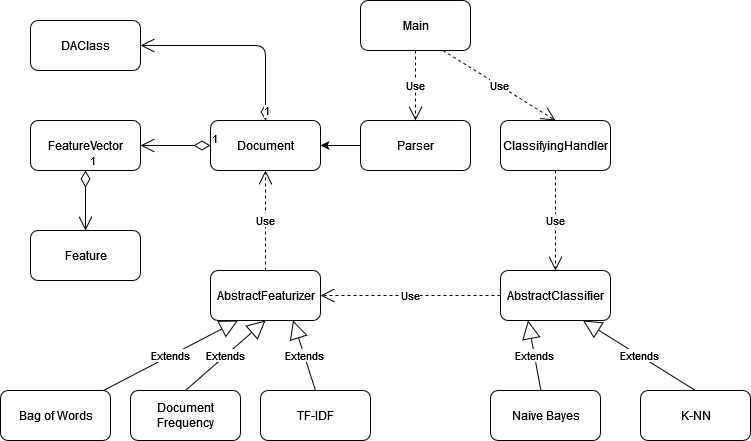

The diagram above was exported from draw.io. Its source (the exported page's mxGraphModel, read from the mxfile embedded in the PNG):
<mxGraphModel dx="1198" dy="641" grid="1" gridSize="10" guides="1" tooltips="1" connect="1" arrows="1" fold="1" page="1" pageScale="1" pageWidth="1169" pageHeight="827" background="none" math="0" shadow="0">
  <root>
    <mxCell id="WIyWlLk6GJQsqaUBKTNV-0" />
    <mxCell id="WIyWlLk6GJQsqaUBKTNV-1" parent="WIyWlLk6GJQsqaUBKTNV-0" />
    <mxCell id="ttavd7vruJSxpGTEjZIv-0" value="&lt;div&gt;Document&lt;/div&gt;&lt;div&gt;Frequency&lt;/div&gt;" style="html=1;rounded=1;" vertex="1" parent="WIyWlLk6GJQsqaUBKTNV-1">
      <mxGeometry x="330" y="640" width="110" height="50" as="geometry" />
    </mxCell>
    <mxCell id="ttavd7vruJSxpGTEjZIv-1" value="K-NN" style="html=1;rounded=1;" vertex="1" parent="WIyWlLk6GJQsqaUBKTNV-1">
      <mxGeometry x="840" y="640" width="110" height="50" as="geometry" />
    </mxCell>
    <mxCell id="ttavd7vruJSxpGTEjZIv-2" value="&lt;div&gt;TF-IDF&lt;/div&gt;" style="html=1;rounded=1;" vertex="1" parent="WIyWlLk6GJQsqaUBKTNV-1">
      <mxGeometry x="460" y="640" width="110" height="50" as="geometry" />
    </mxCell>
    <mxCell id="ttavd7vruJSxpGTEjZIv-3" value="&lt;div&gt;Naive Bayes&lt;/div&gt;" style="html=1;rounded=1;" vertex="1" parent="WIyWlLk6GJQsqaUBKTNV-1">
      <mxGeometry x="690" y="640" width="110" height="50" as="geometry" />
    </mxCell>
    <mxCell id="ttavd7vruJSxpGTEjZIv-4" value="AbstractClassifier" style="html=1;rounded=1;" vertex="1" parent="WIyWlLk6GJQsqaUBKTNV-1">
      <mxGeometry x="700" y="520" width="110" height="50" as="geometry" />
    </mxCell>
    <mxCell id="ttavd7vruJSxpGTEjZIv-5" value="&lt;div&gt;AbstractFeaturizer&lt;/div&gt;" style="html=1;rounded=1;" vertex="1" parent="WIyWlLk6GJQsqaUBKTNV-1">
      <mxGeometry x="410" y="520" width="110" height="50" as="geometry" />
    </mxCell>
    <mxCell id="ttavd7vruJSxpGTEjZIv-6" value="&lt;div&gt;Bag of Words&lt;/div&gt;" style="html=1;rounded=1;" vertex="1" parent="WIyWlLk6GJQsqaUBKTNV-1">
      <mxGeometry x="200" y="640" width="110" height="50" as="geometry" />
    </mxCell>
    <mxCell id="ttavd7vruJSxpGTEjZIv-28" style="edgeStyle=orthogonalEdgeStyle;orthogonalLoop=1;jettySize=auto;html=1;exitX=0;exitY=0.5;exitDx=0;exitDy=0;entryX=1;entryY=0.5;entryDx=0;entryDy=0;" edge="1" parent="WIyWlLk6GJQsqaUBKTNV-1" source="ttavd7vruJSxpGTEjZIv-7" target="ttavd7vruJSxpGTEjZIv-11">
      <mxGeometry relative="1" as="geometry" />
    </mxCell>
    <mxCell id="ttavd7vruJSxpGTEjZIv-7" value="Parser" style="html=1;rounded=1;" vertex="1" parent="WIyWlLk6GJQsqaUBKTNV-1">
      <mxGeometry x="560" y="370" width="110" height="50" as="geometry" />
    </mxCell>
    <mxCell id="ttavd7vruJSxpGTEjZIv-8" value="Main" style="html=1;rounded=1;" vertex="1" parent="WIyWlLk6GJQsqaUBKTNV-1">
      <mxGeometry x="560" y="250" width="110" height="50" as="geometry" />
    </mxCell>
    <mxCell id="ttavd7vruJSxpGTEjZIv-9" value="Feature" style="html=1;rounded=1;" vertex="1" parent="WIyWlLk6GJQsqaUBKTNV-1">
      <mxGeometry x="230" y="480" width="110" height="50" as="geometry" />
    </mxCell>
    <mxCell id="ttavd7vruJSxpGTEjZIv-10" value="FeatureVector" style="html=1;rounded=1;" vertex="1" parent="WIyWlLk6GJQsqaUBKTNV-1">
      <mxGeometry x="230" y="370" width="110" height="50" as="geometry" />
    </mxCell>
    <mxCell id="ttavd7vruJSxpGTEjZIv-11" value="&lt;div&gt;Document&lt;/div&gt;" style="html=1;rounded=1;" vertex="1" parent="WIyWlLk6GJQsqaUBKTNV-1">
      <mxGeometry x="410" y="370" width="110" height="50" as="geometry" />
    </mxCell>
    <mxCell id="ttavd7vruJSxpGTEjZIv-12" value="ClassifyingHandler" style="html=1;rounded=1;" vertex="1" parent="WIyWlLk6GJQsqaUBKTNV-1">
      <mxGeometry x="700" y="370" width="110" height="50" as="geometry" />
    </mxCell>
    <mxCell id="ttavd7vruJSxpGTEjZIv-13" value="&lt;div&gt;DAClass&lt;/div&gt;" style="html=1;rounded=1;" vertex="1" parent="WIyWlLk6GJQsqaUBKTNV-1">
      <mxGeometry x="230" y="270" width="110" height="50" as="geometry" />
    </mxCell>
    <mxCell id="ttavd7vruJSxpGTEjZIv-14" value="Extends" style="endArrow=block;endSize=16;endFill=0;html=1;entryX=0.25;entryY=1;entryDx=0;entryDy=0;" edge="1" parent="WIyWlLk6GJQsqaUBKTNV-1" source="ttavd7vruJSxpGTEjZIv-6" target="ttavd7vruJSxpGTEjZIv-5">
      <mxGeometry width="160" relative="1" as="geometry">
        <mxPoint x="255" y="480" as="sourcePoint" />
        <mxPoint x="255" y="480" as="targetPoint" />
      </mxGeometry>
    </mxCell>
    <mxCell id="ttavd7vruJSxpGTEjZIv-15" value="Extends" style="endArrow=block;endSize=16;endFill=0;html=1;entryX=0.5;entryY=1;entryDx=0;entryDy=0;exitX=0.5;exitY=0;exitDx=0;exitDy=0;" edge="1" parent="WIyWlLk6GJQsqaUBKTNV-1" source="ttavd7vruJSxpGTEjZIv-0" target="ttavd7vruJSxpGTEjZIv-5">
      <mxGeometry width="160" relative="1" as="geometry">
        <mxPoint x="299.21052631578937" y="649.9999999999998" as="sourcePoint" />
        <mxPoint x="394.9999999999998" y="579.9999999999998" as="targetPoint" />
      </mxGeometry>
    </mxCell>
    <mxCell id="ttavd7vruJSxpGTEjZIv-16" value="Extends" style="endArrow=block;endSize=16;endFill=0;html=1;entryX=0.75;entryY=1;entryDx=0;entryDy=0;exitX=0.5;exitY=0;exitDx=0;exitDy=0;" edge="1" parent="WIyWlLk6GJQsqaUBKTNV-1" source="ttavd7vruJSxpGTEjZIv-2" target="ttavd7vruJSxpGTEjZIv-5">
      <mxGeometry width="160" relative="1" as="geometry">
        <mxPoint x="410.0005263157894" y="619.9999999999998" as="sourcePoint" />
        <mxPoint x="505.78999999999974" y="549.9999999999998" as="targetPoint" />
      </mxGeometry>
    </mxCell>
    <mxCell id="ttavd7vruJSxpGTEjZIv-17" value="Extends" style="endArrow=block;endSize=16;endFill=0;html=1;entryX=0.25;entryY=1;entryDx=0;entryDy=0;" edge="1" parent="WIyWlLk6GJQsqaUBKTNV-1" source="ttavd7vruJSxpGTEjZIv-3" target="ttavd7vruJSxpGTEjZIv-4">
      <mxGeometry width="160" relative="1" as="geometry">
        <mxPoint x="667.1005263157894" y="669.9999999999998" as="sourcePoint" />
        <mxPoint x="762.8899999999998" y="599.9999999999998" as="targetPoint" />
      </mxGeometry>
    </mxCell>
    <mxCell id="ttavd7vruJSxpGTEjZIv-18" value="Extends" style="endArrow=block;endSize=16;endFill=0;html=1;entryX=0.75;entryY=1;entryDx=0;entryDy=0;exitX=0.5;exitY=0;exitDx=0;exitDy=0;" edge="1" parent="WIyWlLk6GJQsqaUBKTNV-1" source="ttavd7vruJSxpGTEjZIv-1" target="ttavd7vruJSxpGTEjZIv-4">
      <mxGeometry width="160" relative="1" as="geometry">
        <mxPoint x="901.0005263157893" y="619.9999999999998" as="sourcePoint" />
        <mxPoint x="996.7899999999997" y="549.9999999999998" as="targetPoint" />
      </mxGeometry>
    </mxCell>
    <mxCell id="ttavd7vruJSxpGTEjZIv-25" value="1" style="endArrow=open;html=1;endSize=12;startArrow=diamondThin;startSize=14;startFill=0;edgeStyle=orthogonalEdgeStyle;align=left;verticalAlign=bottom;exitX=0.5;exitY=0;exitDx=0;exitDy=0;entryX=1;entryY=0.5;entryDx=0;entryDy=0;" edge="1" parent="WIyWlLk6GJQsqaUBKTNV-1" source="ttavd7vruJSxpGTEjZIv-11" target="ttavd7vruJSxpGTEjZIv-13">
      <mxGeometry x="-1" y="3" relative="1" as="geometry">
        <mxPoint x="320" y="460" as="sourcePoint" />
        <mxPoint x="480" y="460" as="targetPoint" />
      </mxGeometry>
    </mxCell>
    <mxCell id="ttavd7vruJSxpGTEjZIv-26" value="1" style="endArrow=open;html=1;endSize=12;startArrow=diamondThin;startSize=14;startFill=0;edgeStyle=orthogonalEdgeStyle;align=left;verticalAlign=bottom;exitX=0;exitY=0.5;exitDx=0;exitDy=0;entryX=1;entryY=0.5;entryDx=0;entryDy=0;" edge="1" parent="WIyWlLk6GJQsqaUBKTNV-1" source="ttavd7vruJSxpGTEjZIv-11" target="ttavd7vruJSxpGTEjZIv-10">
      <mxGeometry x="-1" y="3" relative="1" as="geometry">
        <mxPoint x="295" y="451" as="sourcePoint" />
        <mxPoint x="170" y="376" as="targetPoint" />
      </mxGeometry>
    </mxCell>
    <mxCell id="ttavd7vruJSxpGTEjZIv-27" value="1" style="endArrow=open;html=1;endSize=12;startArrow=diamondThin;startSize=14;startFill=0;edgeStyle=orthogonalEdgeStyle;align=left;verticalAlign=bottom;exitX=0.5;exitY=1;exitDx=0;exitDy=0;entryX=0.5;entryY=0;entryDx=0;entryDy=0;" edge="1" parent="WIyWlLk6GJQsqaUBKTNV-1" source="ttavd7vruJSxpGTEjZIv-10" target="ttavd7vruJSxpGTEjZIv-9">
      <mxGeometry x="-1" y="3" relative="1" as="geometry">
        <mxPoint x="420" y="405" as="sourcePoint" />
        <mxPoint x="350" y="405" as="targetPoint" />
      </mxGeometry>
    </mxCell>
    <mxCell id="ttavd7vruJSxpGTEjZIv-29" value="Use" style="endArrow=open;endSize=12;dashed=1;html=1;entryX=0.5;entryY=0;entryDx=0;entryDy=0;exitX=0.5;exitY=1;exitDx=0;exitDy=0;" edge="1" parent="WIyWlLk6GJQsqaUBKTNV-1" source="ttavd7vruJSxpGTEjZIv-12" target="ttavd7vruJSxpGTEjZIv-4">
      <mxGeometry width="160" relative="1" as="geometry">
        <mxPoint x="480" y="480" as="sourcePoint" />
        <mxPoint x="640" y="480" as="targetPoint" />
      </mxGeometry>
    </mxCell>
    <mxCell id="ttavd7vruJSxpGTEjZIv-30" value="Use" style="endArrow=open;endSize=12;dashed=1;html=1;entryX=1;entryY=0.5;entryDx=0;entryDy=0;exitX=0;exitY=0.5;exitDx=0;exitDy=0;" edge="1" parent="WIyWlLk6GJQsqaUBKTNV-1" source="ttavd7vruJSxpGTEjZIv-4" target="ttavd7vruJSxpGTEjZIv-5">
      <mxGeometry width="160" relative="1" as="geometry">
        <mxPoint x="765" y="430" as="sourcePoint" />
        <mxPoint x="765" y="530" as="targetPoint" />
      </mxGeometry>
    </mxCell>
    <mxCell id="ttavd7vruJSxpGTEjZIv-31" value="Use" style="endArrow=open;endSize=12;dashed=1;html=1;entryX=0.5;entryY=1;entryDx=0;entryDy=0;exitX=0.5;exitY=0;exitDx=0;exitDy=0;" edge="1" parent="WIyWlLk6GJQsqaUBKTNV-1" source="ttavd7vruJSxpGTEjZIv-5" target="ttavd7vruJSxpGTEjZIv-11">
      <mxGeometry width="160" relative="1" as="geometry">
        <mxPoint x="680" y="480" as="sourcePoint" />
        <mxPoint x="500" y="480" as="targetPoint" />
      </mxGeometry>
    </mxCell>
    <mxCell id="ttavd7vruJSxpGTEjZIv-32" value="Use" style="endArrow=open;endSize=12;dashed=1;html=1;entryX=0.5;entryY=0;entryDx=0;entryDy=0;exitX=0.75;exitY=1;exitDx=0;exitDy=0;" edge="1" parent="WIyWlLk6GJQsqaUBKTNV-1" source="ttavd7vruJSxpGTEjZIv-8" target="ttavd7vruJSxpGTEjZIv-12">
      <mxGeometry width="160" relative="1" as="geometry">
        <mxPoint x="615" y="300" as="sourcePoint" />
        <mxPoint x="760" y="360" as="targetPoint" />
      </mxGeometry>
    </mxCell>
    <mxCell id="ttavd7vruJSxpGTEjZIv-33" value="Use" style="endArrow=open;endSize=12;dashed=1;html=1;entryX=0.5;entryY=0;entryDx=0;entryDy=0;exitX=0.5;exitY=1;exitDx=0;exitDy=0;" edge="1" parent="WIyWlLk6GJQsqaUBKTNV-1" source="ttavd7vruJSxpGTEjZIv-8" target="ttavd7vruJSxpGTEjZIv-7">
      <mxGeometry width="160" relative="1" as="geometry">
        <mxPoint x="775" y="440" as="sourcePoint" />
        <mxPoint x="775" y="540" as="targetPoint" />
      </mxGeometry>
    </mxCell>
  </root>
</mxGraphModel>